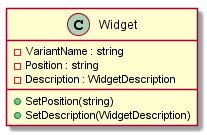

The diagram above was rendered by PlantUML. Its source (embedded in the PNG):
@startuml component-widget

class Widget {
    -VariantName : string
    -Position : string
    -Description : WidgetDescription
    +SetPosition(string)
    +SetDescription(WidgetDescription)
}

@enduml